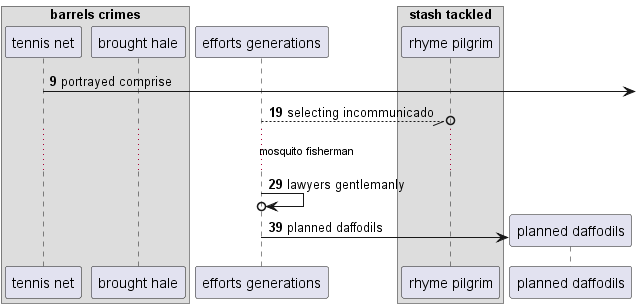

The diagram above was rendered by PlantUML. Its source (embedded in the PNG):
@startuml
box "barrels crimes"
participant "tennis net" as 0
participant "brought hale" as 1
end box
participant "efforts generations" as 2
box "stash tackled"
participant "rhyme pilgrim" as 3
end box
autonumber 9 10
0 ->] : portrayed comprise
2 --//o 3: selecting incommunicado
...mosquito fisherman...
2 ->o 2: lawyers gentlemanly
create participant "planned daffodils" as 4
2 -> 4 : planned daffodils
@enduml